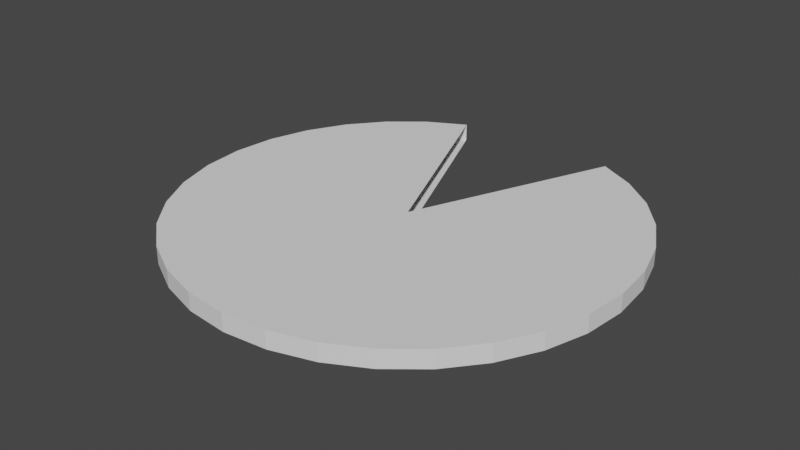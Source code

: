 # Source: pacman.blend  (saved by Blender 2.92.15; exported with 4.5.12 LTS)
import bpy
from mathutils import Matrix  # noqa: F401  (used for matrix-valued properties, if any)

bpy.ops.wm.read_factory_settings(use_empty=True)
scene = bpy.context.scene
scene.name = 'Scene'

# ---- world
world_world = bpy.data.worlds.new('World'); scene.world = world_world
world_world.use_nodes = True; world_world.node_tree.nodes.clear()
_N = world_world.node_tree.nodes; _L = world_world.node_tree.links
n0 = _N.new('ShaderNodeOutputWorld'); n0.name = 'World Output'; n0.location = (300, 300)
n1 = _N.new('ShaderNodeBackground'); n1.name = 'Background'; n1.location = (10, 300)
n1.inputs[0].default_value = (0.05088, 0.05088, 0.05088, 1.0)
_L.new(n1.outputs[0], n0.inputs[0])
n0.is_active_output = True
world_world.color = (0.05088, 0.05088, 0.05088)
world_world.use_sun_shadow = False
world_world.sun_shadow_jitter_overblur = 0.0

# ---- meshes
me_cylinder = bpy.data.meshes.new('Cylinder')
me_cylinder.from_pydata([(-0.03971, 0.9239, -9.638), (0.03971, 0.9239, -9.638), (-0.03971, 0.8315, -13.99), (0.03971, 0.8315, -13.99), (-0.03971, 0.7071, -17.81), (0.03971, 0.7071, -17.81), (-0.03971, 0.5556, -20.94), (0.03971, 0.5556, -20.94), (-0.03971, 0.3827, -23.27), (0.03971, 0.3827, -23.27), (-0.03971, 0.1951, -24.7), (0.03971, 0.1951, -24.7), (-0.03971, 7.55e-08, -25.18), (0.03971, 7.55e-08, -25.18), (-0.03971, -0.1951, -24.7), (0.03971, -0.1951, -24.7), (-0.03971, -0.3827, -23.27), (0.03971, -0.3827, -23.27), (-0.03971, -0.5556, -20.94), (0.03971, -0.5556, -20.94), (-0.03971, -0.7071, -17.81), (0.03971, -0.7071, -17.81), (-0.03971, -0.8315, -13.99), (0.03971, -0.8315, -13.99), (-0.03971, -0.9239, -9.638), (0.03971, -0.9239, -9.638), (-0.03971, -0.9808, -4.913), (0.03971, -0.9808, -4.913), (-0.03971, -1.0, 8.194e-06), (0.03971, -1.0, 8.218e-06), (-0.03971, -0.9808, 4.913), (0.03971, -0.9808, 4.913), (-0.03971, -0.9239, 9.638), (0.03971, -0.9239, 9.638), (-0.03971, -0.8315, 13.99), (0.03971, -0.8315, 13.99), (-0.03971, -0.7071, 17.81), (0.03971, -0.7071, 17.81), (-0.03971, -0.5556, 20.94), (0.03971, -0.5556, 20.94), (-0.03971, -0.3827, 23.27), (0.03971, -0.3827, 23.27), (-0.03971, -0.1951, 24.7), (0.03971, -0.1951, 24.7), (-0.03971, 9.656e-07, 25.18), (0.03971, 9.656e-07, 25.18), (-0.03971, 0.1951, 24.7), (0.03971, 0.1951, 24.7), (-0.03971, 0.3827, 23.27), (0.03971, 0.3827, 23.27), (-0.03971, 0.5556, 20.94), (0.03971, 0.5556, 20.94), (-0.03971, 0.7071, 17.81), (0.03971, 0.7071, 17.81), (-0.03971, 0.8315, 13.99), (0.03971, 0.8315, 13.99), (-0.03971, 0.9239, 9.638), (0.03971, 0.9239, 9.638), (-0.03971, 0.01065, -0.06363), (0.03971, 0.01137, 0.002249), (-0.03971, 0.4673, 4.787), (-0.03971, 0.9239, -9.638), (-0.03971, 0.8315, -13.99), (-0.03971, 0.7071, -17.81), (-0.03971, 0.5556, -20.94), (-0.03971, 0.3827, -23.27), (-0.03971, 0.1951, -24.7), (-0.03971, 7.55e-08, -25.18), (-0.03971, -0.1951, -24.7), (-0.03971, -0.3827, -23.27), (-0.03971, -0.5556, -20.94), (-0.03971, -0.7071, -17.81), (-0.03971, -0.8315, -13.99), (-0.03971, -0.9239, -9.638), (-0.03971, -0.9808, -4.913), (-0.03971, -1.0, 8.194e-06), (-0.03971, -0.9808, 4.913), (-0.03971, -0.9239, 9.638), (-0.03971, -0.8315, 13.99), (-0.03971, -0.7071, 17.81), (-0.03971, -0.5556, 20.94), (-0.03971, -0.3827, 23.27), (-0.03971, -0.1951, 24.7), (-0.03971, 9.656e-07, 25.18), (-0.03971, 0.1951, 24.7), (-0.03971, 0.3827, 23.27), (-0.03971, 0.5556, 20.94), (-0.03971, 0.7071, 17.81), (-0.03971, 0.8315, 13.99), (-0.03971, 0.9239, 9.638)], [], [(61, 1, 3, 62), (62, 3, 5, 63), (63, 5, 7, 64), (64, 7, 9, 65), (65, 9, 11, 66), (66, 11, 13, 67), (67, 13, 15, 68), (68, 15, 17, 69), (69, 17, 19, 70), (70, 19, 21, 71), (71, 21, 23, 72), (72, 23, 25, 73), (73, 25, 27, 74), (74, 27, 29, 75), (75, 29, 31, 76), (76, 31, 33, 77), (77, 33, 35, 78), (78, 35, 37, 79), (79, 37, 39, 80), (80, 39, 41, 81), (81, 41, 43, 82), (82, 43, 45, 83), (83, 45, 47, 84), (84, 47, 49, 85), (85, 49, 51, 86), (86, 51, 53, 87), (87, 53, 55, 88), (88, 55, 57, 89), (56, 60, 58, 0, 2, 4, 6, 8, 10, 12, 14, 16, 18, 20, 22, 24, 26, 28, 30, 32, 34, 36, 38, 40, 42, 44, 46, 48, 50, 52, 54), (1, 59, 57, 55, 53, 51, 49, 47, 45, 43, 41, 39, 37, 35, 33, 31, 29, 27, 25, 23, 21, 19, 17, 15, 13, 11, 9, 7, 5, 3), (54, 88, 89, 56), (52, 87, 88, 54), (50, 86, 87, 52), (48, 85, 86, 50), (46, 84, 85, 48), (44, 83, 84, 46), (42, 82, 83, 44), (40, 81, 82, 42), (38, 80, 81, 40), (36, 79, 80, 38), (34, 78, 79, 36), (32, 77, 78, 34), (30, 76, 77, 32), (28, 75, 76, 30), (26, 74, 75, 28), (24, 73, 74, 26), (22, 72, 73, 24), (20, 71, 72, 22), (18, 70, 71, 20), (16, 69, 70, 18), (14, 68, 69, 16), (12, 67, 68, 14), (10, 66, 67, 12), (8, 65, 66, 10), (6, 64, 65, 8), (4, 63, 64, 6), (2, 62, 63, 4), (0, 61, 62, 2)])
_uv = me_cylinder.uv_layers.new(name='UVMap')
_uv.uv.foreach_set('vector', [0.9375, 0.5, 0.9375, 1.0, 0.9062, 1.0, 0.9062, 0.5, 0.9062, 0.5, 0.9062, 1.0, 0.875, 1.0, 0.875, 0.5, 0.875, 0.5, 0.875, 1.0, 0.8438, 1.0, 0.8438, 0.5, 0.8438, 0.5, 0.8438, 1.0, 0.8125, 1.0, 0.8125, 0.5, 0.8125, 0.5, 0.8125, 1.0, 0.7812, 1.0, 0.7813, 0.5, 0.7813, 0.5, 0.7812, 1.0, 0.75, 1.0, 0.75, 0.5, 0.75, 0.5, 0.75, 1.0, 0.7188, 1.0, 0.7188, 0.5, 0.7188, 0.5, 0.7188, 1.0, 0.6875, 1.0, 0.6875, 0.5, 0.6875, 0.5, 0.6875, 1.0, 0.6562, 1.0, 0.6562, 0.5, 0.6562, 0.5, 0.6562, 1.0, 0.625, 1.0, 0.625, 0.5, 0.625, 0.5, 0.625, 1.0, 0.5938, 1.0, 0.5938, 0.5, 0.5938, 0.5, 0.5938, 1.0, 0.5625, 1.0, 0.5625, 0.5, 0.5625, 0.5, 0.5625, 1.0, 0.5312, 1.0, 0.5312, 0.5, 0.5312, 0.5, 0.5312, 1.0, 0.5, 1.0, 0.5, 0.5, 0.5, 0.5, 0.5, 1.0, 0.4688, 1.0, 0.4688, 0.5, 0.4688, 0.5, 0.4688, 1.0, 0.4375, 1.0, 0.4375, 0.5, 0.4375, 0.5, 0.4375, 1.0, 0.4062, 1.0, 0.4062, 0.5, 0.4062, 0.5, 0.4062, 1.0, 0.375, 1.0, 0.375, 0.5, 0.375, 0.5, 0.375, 1.0, 0.3438, 1.0, 0.3438, 0.5, 0.3438, 0.5, 0.3438, 1.0, 0.3125, 1.0, 0.3125, 0.5, 0.3125, 0.5, 0.3125, 1.0, 0.2812, 1.0, 0.2812, 0.5, 0.2812, 0.5, 0.2812, 1.0, 0.25, 1.0, 0.25, 0.5, 0.25, 0.5, 0.25, 1.0, 0.2188, 1.0, 0.2188, 0.5, 0.2188, 0.5, 0.2188, 1.0, 0.1875, 1.0, 0.1875, 0.5, 0.1875, 0.5, 0.1875, 1.0, 0.1562, 1.0, 0.1563, 0.5, 0.1563, 0.5, 0.1562, 1.0, 0.125, 1.0, 0.125, 0.5, 0.125, 0.5, 0.125, 1.0, 0.09375, 1.0, 0.09375, 0.5, 0.09375, 0.5, 0.09375, 1.0, 0.0625, 1.0, 0.0625, 0.5, 0.6582, 0.4717, 0.7044, 0.3621, 0.7506, 0.2526, 0.8418, 0.4717, 0.8833, 0.4496, 0.9197, 0.4197, 0.9496, 0.3833, 0.9717, 0.3418, 0.9854, 0.2968, 0.99, 0.25, 0.9854, 0.2032, 0.9717, 0.1582, 0.9496, 0.1167, 0.9197, 0.08029, 0.8833, 0.05045, 0.8418, 0.02827, 0.7968, 0.01461, 0.75, 0.01, 0.7032, 0.01461, 0.6582, 0.02827, 0.6167, 0.05045, 0.5803, 0.08029, 0.5504, 0.1167, 0.5283, 0.1582, 0.5146, 0.2032, 0.51, 0.25, 0.5146, 0.2968, 0.5283, 0.3418, 0.5504, 0.3833, 0.5803, 0.4197, 0.6167, 0.4496, 0.3418, 0.4717, 0.25, 0.2527, 0.1582, 0.4717, 0.1167, 0.4496, 0.08029, 0.4197, 0.05045, 0.3833, 0.02827, 0.3418, 0.01461, 0.2968, 0.01, 0.25, 0.01461, 0.2032, 0.02827, 0.1582, 0.05045, 0.1167, 0.08029, 0.08029, 0.1167, 0.05045, 0.1582, 0.02827, 0.2032, 0.01461, 0.25, 0.01, 0.2968, 0.01461, 0.3418, 0.02827, 0.3833, 0.05045, 0.4197, 0.08029, 0.4496, 0.1167, 0.4717, 0.1582, 0.4854, 0.2032, 0.49, 0.25, 0.4854, 0.2968, 0.4717, 0.3418, 0.4496, 0.3833, 0.4197, 0.4197, 0.3833, 0.4496, 0.09375, 0.5, 0.09375, 0.5, 0.0625, 0.5, 0.0625, 0.5, 0.125, 0.5, 0.125, 0.5, 0.09375, 0.5, 0.09375, 0.5, 0.1562, 0.5, 0.1563, 0.5, 0.125, 0.5, 0.125, 0.5, 0.1875, 0.5, 0.1875, 0.5, 0.1563, 0.5, 0.1562, 0.5, 0.2188, 0.5, 0.2188, 0.5, 0.1875, 0.5, 0.1875, 0.5, 0.25, 0.5, 0.25, 0.5, 0.2188, 0.5, 0.2188, 0.5, 0.2812, 0.5, 0.2812, 0.5, 0.25, 0.5, 0.25, 0.5, 0.3125, 0.5, 0.3125, 0.5, 0.2812, 0.5, 0.2812, 0.5, 0.3438, 0.5, 0.3438, 0.5, 0.3125, 0.5, 0.3125, 0.5, 0.375, 0.5, 0.375, 0.5, 0.3438, 0.5, 0.3438, 0.5, 0.4062, 0.5, 0.4062, 0.5, 0.375, 0.5, 0.375, 0.5, 0.4375, 0.5, 0.4375, 0.5, 0.4062, 0.5, 0.4062, 0.5, 0.4688, 0.5, 0.4688, 0.5, 0.4375, 0.5, 0.4375, 0.5, 0.5, 0.5, 0.5, 0.5, 0.4688, 0.5, 0.4688, 0.5, 0.5312, 0.5, 0.5312, 0.5, 0.5, 0.5, 0.5, 0.5, 0.5625, 0.5, 0.5625, 0.5, 0.5312, 0.5, 0.5312, 0.5, 0.5938, 0.5, 0.5938, 0.5, 0.5625, 0.5, 0.5625, 0.5, 0.625, 0.5, 0.625, 0.5, 0.5938, 0.5, 0.5938, 0.5, 0.6562, 0.5, 0.6562, 0.5, 0.625, 0.5, 0.625, 0.5, 0.6875, 0.5, 0.6875, 0.5, 0.6562, 0.5, 0.6562, 0.5, 0.7188, 0.5, 0.7188, 0.5, 0.6875, 0.5, 0.6875, 0.5, 0.75, 0.5, 0.75, 0.5, 0.7188, 0.5, 0.7188, 0.5, 0.7812, 0.5, 0.7813, 0.5, 0.75, 0.5, 0.75, 0.5, 0.8125, 0.5, 0.8125, 0.5, 0.7813, 0.5, 0.7812, 0.5, 0.8438, 0.5, 0.8438, 0.5, 0.8125, 0.5, 0.8125, 0.5, 0.875, 0.5, 0.875, 0.5, 0.8438, 0.5, 0.8438, 0.5, 0.9062, 0.5, 0.9062, 0.5, 0.875, 0.5, 0.875, 0.5, 0.9375, 0.5, 0.9375, 0.5, 0.9062, 0.5, 0.9062, 0.5])
me_cylinder.use_remesh_fix_poles = True
me_cylinder.use_remesh_preserve_attributes = False
me_cylinder.use_mirror_vertex_groups = False
me_cylinder.update()

# ---- objects
ob_pacman = bpy.data.objects.new('Pacman', me_cylinder)

# ---- transforms, parenting, visibility, modifiers, constraints
ob_pacman.location = (0.0, 0.0, 0.0)
ob_pacman.rotation_euler = (-0.0, -1.571, 0.0)
ob_pacman.scale = (1.0, 1.0, 0.03971)
ob_pacman.lineart.crease_threshold = 0.0
_m = ob_pacman.modifiers.new('Boolean', 'BOOLEAN')

# ---- collection membership
scene.collection.objects.link(ob_pacman)

# ---- scene / render settings (as saved in the file)
scene.frame_start = 1; scene.frame_end = 200; scene.frame_set(78)
scene.render.engine = 'BLENDER_EEVEE_NEXT'
scene.cycles.use_denoising = False
scene.cycles.samples = 128
scene.cycles.sampling_pattern = 'TABULATED_SOBOL'
scene.cycles.use_adaptive_sampling = False
scene.cycles.use_light_tree = False
scene.view_settings.view_transform = 'Filmic'
bpy.context.view_layer.update()

# ---- added for rendering (the .blend has no active camera and no usable light): camera, sun
cam_auto = bpy.data.cameras.new('AutoCamera')
cam_auto.lens = 50.0
cam_auto.sensor_width = 36.0
cam_auto.clip_end = 1000.0
ob_auto_camera = bpy.data.objects.new('AutoCamera', cam_auto)
scene.collection.objects.link(ob_auto_camera)
ob_auto_camera.location = (2.56866, -3.12046, 2.05493)
ob_auto_camera.rotation_euler = (1.09748, -7.21219e-08, 0.694738)
scene.camera = ob_auto_camera
light_auto_sun = bpy.data.lights.new('AutoSun', 'SUN')
light_auto_sun.energy = 3.0
light_auto_sun.angle = 0.0523599
ob_auto_sun = bpy.data.objects.new('AutoSun', light_auto_sun)
scene.collection.objects.link(ob_auto_sun)
ob_auto_sun.rotation_euler = (0.872665, 0.174533, 0.523599)
bpy.context.view_layer.update()
